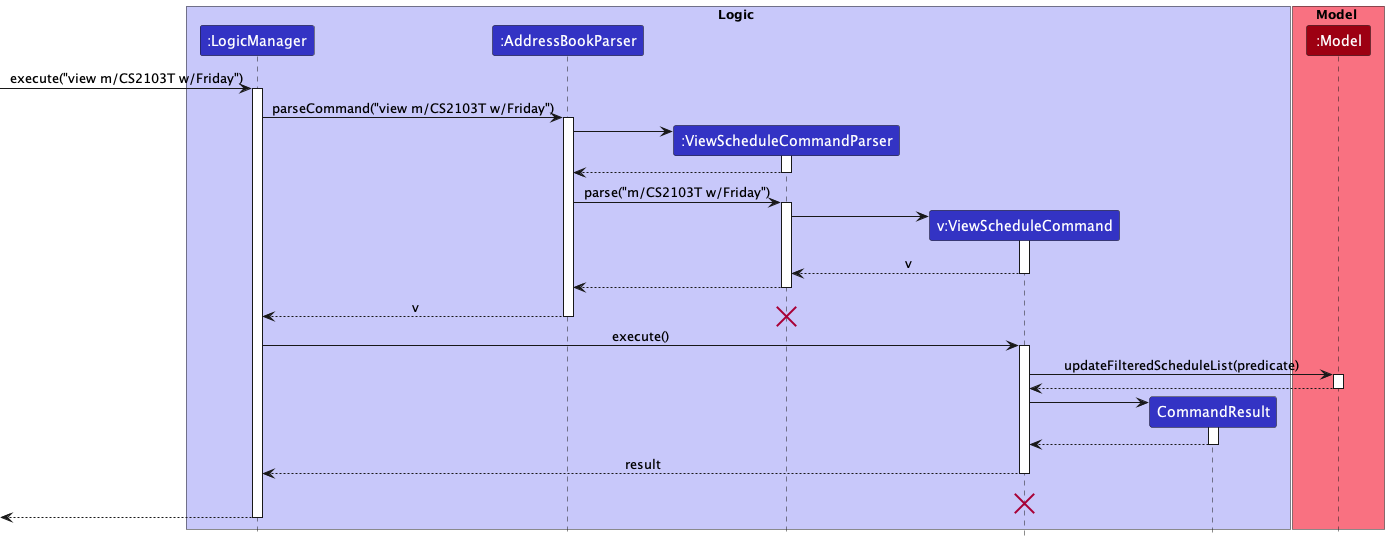

The diagram above was rendered by PlantUML. Its source (embedded in the PNG):
@startuml
!include style.puml

box Logic LOGIC_COLOR_T1
participant ":LogicManager" as LogicManager LOGIC_COLOR
participant ":AddressBookParser" as AddressBookParser LOGIC_COLOR
participant ":ViewScheduleCommandParser" as ViewScheduleCommandParser LOGIC_COLOR
participant "v:ViewScheduleCommand" as ViewScheduleCommand LOGIC_COLOR
participant "CommandResult" as CommandResult LOGIC_COLOR
end box

box Model MODEL_COLOR_T1
participant ":Model" as Model MODEL_COLOR
end box

[-> LogicManager : execute("view m/CS2103T w/Friday")
activate LogicManager

LogicManager -> AddressBookParser : parseCommand("view m/CS2103T w/Friday")
activate AddressBookParser

create ViewScheduleCommandParser
AddressBookParser -> ViewScheduleCommandParser
activate ViewScheduleCommandParser

ViewScheduleCommandParser --> AddressBookParser
deactivate ViewScheduleCommandParser

AddressBookParser -> ViewScheduleCommandParser : parse("m/CS2103T w/Friday")
activate ViewScheduleCommandParser

create ViewScheduleCommand
ViewScheduleCommandParser -> ViewScheduleCommand
activate ViewScheduleCommand

ViewScheduleCommand --> ViewScheduleCommandParser : v
deactivate ViewScheduleCommand

ViewScheduleCommandParser --> AddressBookParser
deactivate ViewScheduleCommandParser

AddressBookParser --> LogicManager : v
destroy ViewScheduleCommandParser
deactivate AddressBookParser

LogicManager -> ViewScheduleCommand : execute()
activate ViewScheduleCommand

ViewScheduleCommand -> Model : updateFilteredScheduleList(predicate)
activate Model

Model --> ViewScheduleCommand
deactivate Model

create CommandResult
ViewScheduleCommand -> CommandResult
activate CommandResult

CommandResult --> ViewScheduleCommand
deactivate CommandResult

ViewScheduleCommand --> LogicManager : result
deactivate ViewScheduleCommand

ViewScheduleCommand -[hidden]-> LogicManager : result
destroy ViewScheduleCommand

[<--LogicManager
deactivate LogicManager
@enduml